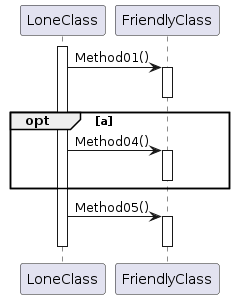

The diagram above was rendered by PlantUML. Its source (embedded in the PNG):
@startuml
activate LoneClass

LoneClass -> FriendlyClass : Method01()
activate FriendlyClass
deactivate FriendlyClass

opt a
    LoneClass -> FriendlyClass : Method04()
    activate FriendlyClass
    deactivate FriendlyClass
end

LoneClass -> FriendlyClass : Method05()
activate FriendlyClass
deactivate FriendlyClass

deactivate LoneClass
@enduml